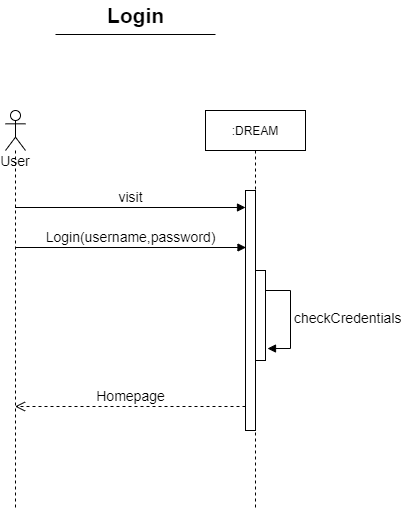

The diagram above was exported from draw.io. Its source (the exported page's mxGraphModel, read from the mxfile embedded in the PNG):
<mxGraphModel dx="1038" dy="641" grid="1" gridSize="10" guides="1" tooltips="1" connect="1" arrows="1" fold="1" page="1" pageScale="1" pageWidth="1169" pageHeight="827" math="0" shadow="0">
  <root>
    <mxCell id="0" />
    <mxCell id="1" parent="0" />
    <mxCell id="rTvcfyP-8raUgq8KkajR-1" value="&lt;font style=&quot;font-size: 14px&quot;&gt;User&lt;/font&gt;" style="shape=umlLifeline;participant=umlActor;perimeter=lifelinePerimeter;whiteSpace=wrap;html=1;container=1;collapsible=0;recursiveResize=0;verticalAlign=top;spacingTop=36;outlineConnect=0;" parent="1" vertex="1">
      <mxGeometry x="390" y="160" width="20" height="400" as="geometry" />
    </mxCell>
    <mxCell id="rTvcfyP-8raUgq8KkajR-2" value=":DREAM" style="shape=umlLifeline;perimeter=lifelinePerimeter;whiteSpace=wrap;html=1;container=1;collapsible=0;recursiveResize=0;outlineConnect=0;" parent="1" vertex="1">
      <mxGeometry x="590" y="160" width="100" height="400" as="geometry" />
    </mxCell>
    <mxCell id="rTvcfyP-8raUgq8KkajR-3" value="" style="html=1;points=[];perimeter=orthogonalPerimeter;fontSize=14;" parent="rTvcfyP-8raUgq8KkajR-2" vertex="1">
      <mxGeometry x="40" y="80" width="10" height="240" as="geometry" />
    </mxCell>
    <mxCell id="rTvcfyP-8raUgq8KkajR-7" value="" style="html=1;points=[];perimeter=orthogonalPerimeter;fontSize=14;" parent="rTvcfyP-8raUgq8KkajR-2" vertex="1">
      <mxGeometry x="50" y="160" width="10" height="90" as="geometry" />
    </mxCell>
    <mxCell id="rTvcfyP-8raUgq8KkajR-8" value="checkCredentials" style="edgeStyle=orthogonalEdgeStyle;html=1;align=left;spacingLeft=2;endArrow=block;rounded=0;entryX=1.2;entryY=0.867;fontSize=14;entryDx=0;entryDy=0;entryPerimeter=0;" parent="rTvcfyP-8raUgq8KkajR-2" target="rTvcfyP-8raUgq8KkajR-7" edge="1">
      <mxGeometry relative="1" as="geometry">
        <mxPoint x="62" y="180" as="sourcePoint" />
        <Array as="points">
          <mxPoint x="60" y="180" />
          <mxPoint x="85" y="180" />
          <mxPoint x="85" y="238" />
        </Array>
      </mxGeometry>
    </mxCell>
    <mxCell id="rTvcfyP-8raUgq8KkajR-4" value="visit" style="html=1;verticalAlign=bottom;endArrow=block;entryX=0;entryY=0;rounded=0;fontSize=14;" parent="1" edge="1">
      <mxGeometry relative="1" as="geometry">
        <mxPoint x="399.5" y="257.0000000000002" as="sourcePoint" />
        <mxPoint x="630" y="257.0000000000002" as="targetPoint" />
      </mxGeometry>
    </mxCell>
    <mxCell id="rTvcfyP-8raUgq8KkajR-5" value="Homepage" style="html=1;verticalAlign=bottom;endArrow=open;dashed=1;endSize=8;rounded=0;fontSize=14;exitX=0;exitY=0.9;exitDx=0;exitDy=0;exitPerimeter=0;" parent="1" source="rTvcfyP-8raUgq8KkajR-3" target="rTvcfyP-8raUgq8KkajR-1" edge="1">
      <mxGeometry relative="1" as="geometry">
        <mxPoint x="400" y="320" as="targetPoint" />
        <mxPoint x="620" y="320" as="sourcePoint" />
      </mxGeometry>
    </mxCell>
    <mxCell id="rTvcfyP-8raUgq8KkajR-6" value="Login(username,password)" style="html=1;verticalAlign=bottom;endArrow=block;entryX=0;entryY=0;rounded=0;fontSize=14;" parent="1" edge="1">
      <mxGeometry relative="1" as="geometry">
        <mxPoint x="400" y="297" as="sourcePoint" />
        <mxPoint x="630.5" y="297" as="targetPoint" />
      </mxGeometry>
    </mxCell>
    <mxCell id="rTvcfyP-8raUgq8KkajR-10" value="&lt;b&gt;&lt;font style=&quot;font-size: 21px&quot;&gt;Login&lt;/font&gt;&lt;/b&gt;" style="text;html=1;align=center;verticalAlign=middle;resizable=0;points=[];autosize=1;strokeColor=none;fillColor=none;fontSize=14;" parent="1" vertex="1">
      <mxGeometry x="485" y="50" width="70" height="30" as="geometry" />
    </mxCell>
    <mxCell id="rTvcfyP-8raUgq8KkajR-11" value="" style="line;strokeWidth=1;fillColor=none;align=left;verticalAlign=middle;spacingTop=-1;spacingLeft=3;spacingRight=3;rotatable=0;labelPosition=right;points=[];portConstraint=eastwest;fontSize=21;" parent="1" vertex="1">
      <mxGeometry x="440" y="80" width="160" height="8" as="geometry" />
    </mxCell>
  </root>
</mxGraphModel>